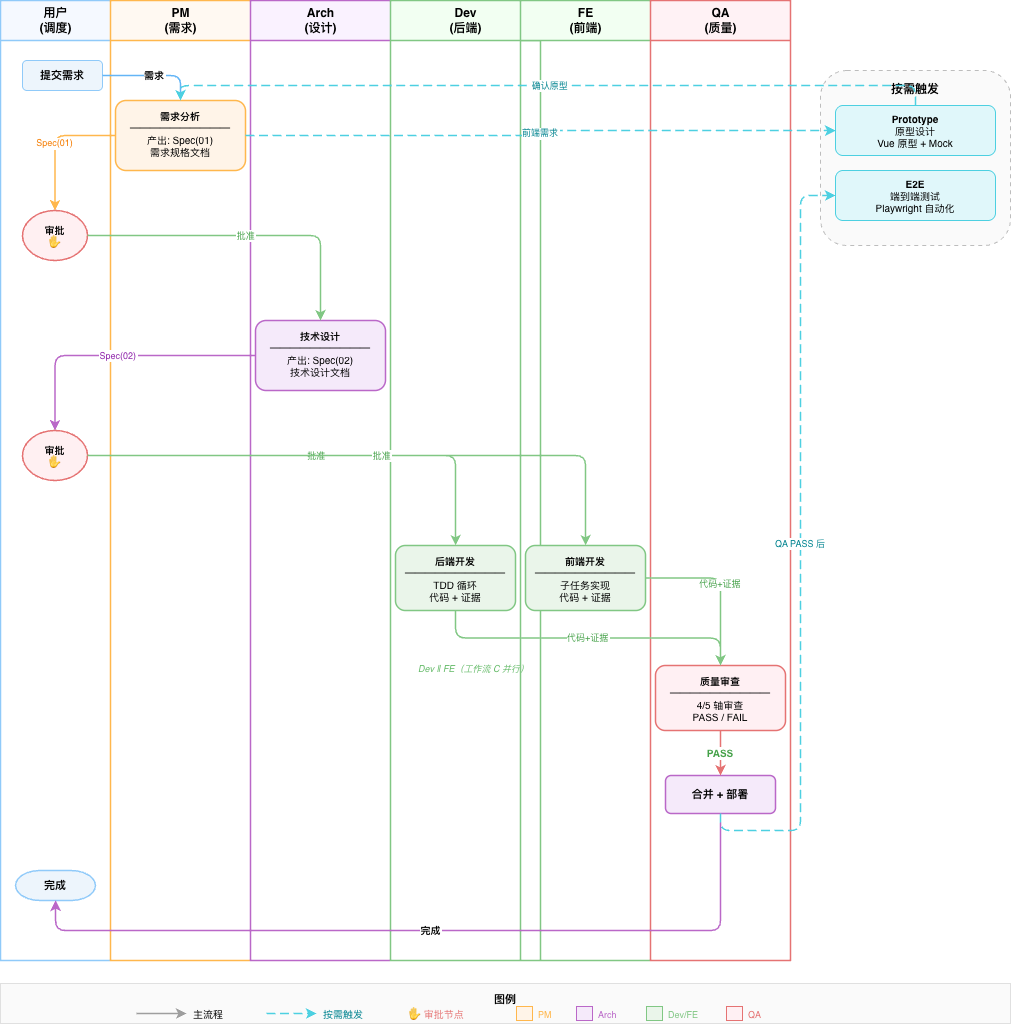

The diagram above was exported from draw.io. Its source (the exported page's mxGraphModel, read from the mxfile embedded in the PNG):
<mxGraphModel dx="1660" dy="1041" grid="1" gridSize="10" guides="1" tooltips="1" connect="1" arrows="1" fold="1" page="1" pageScale="1" pageWidth="1169" pageHeight="1100" math="0" shadow="0">
  <root>
    <mxCell id="0" />
    <mxCell id="1" parent="0" />
    <mxCell id="L1" parent="1" style="swimlane;startSize=40;html=1;fillColor=#F5F9FF;strokeColor=#90CAF9;strokeWidth=1.5;fontSize=12;fontStyle=1;collapsible=0;" value="&lt;b&gt;用户&lt;/b&gt;&#10;(调度)" vertex="1">
      <mxGeometry height="960" width="110" x="40" y="30" as="geometry" />
    </mxCell>
    <mxCell id="n1" parent="L1" style="rounded=1;whiteSpace=wrap;html=1;fillColor=#EDF5FC;strokeColor=#90CAF9;fontSize=11;fontStyle=1;" value="提交需求" vertex="1">
      <mxGeometry height="30" width="80" x="22" y="60" as="geometry" />
    </mxCell>
    <mxCell id="n3" parent="L1" style="ellipse;whiteSpace=wrap;html=1;fillColor=#FFF0F2;strokeColor=#E57373;strokeWidth=1.5;fontSize=10;fontStyle=1;" value="审批&#10;✋" vertex="1">
      <mxGeometry height="50" width="65" x="22" y="210" as="geometry" />
    </mxCell>
    <mxCell id="n5" parent="L1" style="ellipse;whiteSpace=wrap;html=1;fillColor=#FFF0F2;strokeColor=#E57373;strokeWidth=1.5;fontSize=10;fontStyle=1;" value="审批&#10;✋" vertex="1">
      <mxGeometry height="50" width="65" x="22" y="430" as="geometry" />
    </mxCell>
    <mxCell id="n10" parent="L1" style="shape=mxgraph.flowchart.terminator;whiteSpace=wrap;html=1;fillColor=#EDF5FC;strokeColor=#90CAF9;strokeWidth=1.5;fontSize=11;fontStyle=1;" value="完成" vertex="1">
      <mxGeometry height="30" width="80" x="15" y="870" as="geometry" />
    </mxCell>
    <mxCell id="L2" parent="1" style="swimlane;startSize=40;html=1;fillColor=#FFF9F2;strokeColor=#FFB74D;strokeWidth=1.5;fontSize=12;fontStyle=1;collapsible=0;" value="&lt;b&gt;PM&lt;/b&gt;&#10;(需求)" vertex="1">
      <mxGeometry height="960" width="140" x="150" y="30" as="geometry" />
    </mxCell>
    <mxCell id="n2" parent="L2" style="rounded=1;whiteSpace=wrap;html=1;fillColor=#FFF4E8;strokeColor=#FFB74D;strokeWidth=1.5;fontSize=10;verticalAlign=top;spacingTop=3;" value="&lt;b&gt;需求分析&lt;/b&gt;&#10;──────────&#10;产出: Spec(01)&#10;需求规格文档" vertex="1">
      <mxGeometry height="70" width="130" x="5" y="100" as="geometry" />
    </mxCell>
    <mxCell id="L3" parent="1" style="swimlane;startSize=40;html=1;fillColor=#FAF2FF;strokeColor=#BA68C8;strokeWidth=1.5;fontSize=12;fontStyle=1;collapsible=0;" value="&lt;b&gt;Arch&lt;/b&gt;&#10;(设计)" vertex="1">
      <mxGeometry height="960" width="140" x="290" y="30" as="geometry" />
    </mxCell>
    <mxCell id="n4" parent="L3" style="rounded=1;whiteSpace=wrap;html=1;fillColor=#F5EAFA;strokeColor=#BA68C8;strokeWidth=1.5;fontSize=10;verticalAlign=top;spacingTop=3;" value="&lt;b&gt;技术设计&lt;/b&gt;&#10;──────────&#10;产出: Spec(02)&#10;技术设计文档" vertex="1">
      <mxGeometry height="70" width="130" x="5" y="320" as="geometry" />
    </mxCell>
    <mxCell id="L4" parent="1" style="swimlane;startSize=40;html=1;fillColor=#F2FFF2;strokeColor=#81C784;strokeWidth=1.5;fontSize=12;fontStyle=1;collapsible=0;" value="&lt;b&gt;Dev&lt;/b&gt;&#10;(后端)" vertex="1">
      <mxGeometry height="960" width="150" x="430" y="30" as="geometry" />
    </mxCell>
    <mxCell id="n6a" parent="L4" style="rounded=1;whiteSpace=wrap;html=1;fillColor=#EAF5EA;strokeColor=#81C784;strokeWidth=1.5;fontSize=10;verticalAlign=top;spacingTop=3;" value="&lt;b&gt;后端开发&lt;/b&gt;&#10;──────────&#10;TDD 循环&#10;代码 + 证据" vertex="1">
      <mxGeometry height="65" width="120" x="5" y="545" as="geometry" />
    </mxCell>
    <mxCell id="parallel" parent="L4" style="text;html=1;align=center;verticalAlign=middle;resizable=0;points=[];fontSize=9;fontColor=#66BB6A;fontStyle=2;" value="Dev ‖ FE（工作流 C 并行）" vertex="1">
      <mxGeometry height="18" width="155" x="5" y="660" as="geometry" />
    </mxCell>
    <mxCell id="L5" parent="1" style="swimlane;startSize=40;html=1;fillColor=#F2FFF2;strokeColor=#81C784;strokeWidth=1.5;fontSize=12;fontStyle=1;collapsible=0;" value="&lt;b&gt;FE&lt;/b&gt;&#10;(前端)" vertex="1">
      <mxGeometry height="960" width="130" x="560" y="30" as="geometry" />
    </mxCell>
    <mxCell id="n6b" parent="L5" style="rounded=1;whiteSpace=wrap;html=1;fillColor=#EAF5EA;strokeColor=#81C784;strokeWidth=1.5;fontSize=10;verticalAlign=top;spacingTop=3;" value="&lt;b&gt;前端开发&lt;/b&gt;&#10;──────────&#10;子任务实现&#10;代码 + 证据" vertex="1">
      <mxGeometry height="65" width="120" x="5" y="545" as="geometry" />
    </mxCell>
    <mxCell id="L6" parent="1" style="swimlane;startSize=40;html=1;fillColor=#FFF2F5;strokeColor=#E57373;strokeWidth=1.5;fontSize=12;fontStyle=1;collapsible=0;" value="&lt;b&gt;QA&lt;/b&gt;&#10;(质量)" vertex="1">
      <mxGeometry height="960" width="140" x="690" y="30" as="geometry" />
    </mxCell>
    <mxCell id="n7" parent="L6" style="rounded=1;whiteSpace=wrap;html=1;fillColor=#FFF0F3;strokeColor=#E57373;strokeWidth=1.5;fontSize=10;verticalAlign=top;spacingTop=3;" value="&lt;b&gt;质量审查&lt;/b&gt;&#10;──────────&#10;4/5 轴审查&#10;PASS / FAIL" vertex="1">
      <mxGeometry height="65" width="130" x="5" y="665" as="geometry" />
    </mxCell>
    <mxCell id="n8" parent="L6" style="rounded=1;whiteSpace=wrap;html=1;fillColor=#F5EAFA;strokeColor=#BA68C8;strokeWidth=1.5;fontSize=11;" value="&lt;b&gt;合并 + 部署&lt;/b&gt;" vertex="1">
      <mxGeometry height="38" width="110" x="15" y="775" as="geometry" />
    </mxCell>
    <mxCell id="opt-box" parent="1" style="rounded=1;whiteSpace=wrap;html=1;fillColor=#FAFAFA;strokeColor=#BDBDBD;strokeWidth=1;fontSize=12;fontStyle=1;verticalAlign=top;spacingTop=5;dashed=1;dashPattern=4 4;" value="按需触发" vertex="1">
      <mxGeometry height="175" width="190" x="860" y="100" as="geometry" />
    </mxCell>
    <mxCell id="proto" parent="1" style="rounded=1;whiteSpace=wrap;html=1;fillColor=#E0F7FA;strokeColor=#4DD0E1;strokeWidth=1;fontSize=10;" value="&lt;b&gt;Prototype&lt;/b&gt;&#10;原型设计&#10;Vue 原型 + Mock" vertex="1">
      <mxGeometry height="50" width="160" x="875" y="135" as="geometry" />
    </mxCell>
    <mxCell id="e2e" parent="1" style="rounded=1;whiteSpace=wrap;html=1;fillColor=#E0F7FA;strokeColor=#4DD0E1;strokeWidth=1;fontSize=10;" value="&lt;b&gt;E2E&lt;/b&gt;&#10;端到端测试&#10;Playwright 自动化" vertex="1">
      <mxGeometry height="50" width="160" x="875" y="200" as="geometry" />
    </mxCell>
    <mxCell id="e1" edge="1" parent="1" source="n1" style="edgeStyle=orthogonalEdgeStyle;rounded=1;endArrow=classic;endFill=1;strokeColor=#64B5F6;strokeWidth=1.5;fontSize=10;fontStyle=1;" target="n2" value="需求">
      <mxGeometry relative="1" as="geometry" />
    </mxCell>
    <mxCell id="e2" edge="1" parent="1" source="n2" style="edgeStyle=orthogonalEdgeStyle;rounded=1;endArrow=classic;endFill=1;strokeColor=#FFB74D;strokeWidth=1.5;fontSize=9;fontColor=#F57C00;" target="n3" value="Spec(01)">
      <mxGeometry relative="1" as="geometry" />
    </mxCell>
    <mxCell id="e3" edge="1" parent="1" source="n3" style="edgeStyle=orthogonalEdgeStyle;rounded=1;endArrow=classic;endFill=1;strokeColor=#81C784;strokeWidth=1.5;fontSize=9;fontColor=#43A047;" target="n4" value="批准">
      <mxGeometry relative="1" as="geometry" />
    </mxCell>
    <mxCell id="e4" edge="1" parent="1" source="n4" style="edgeStyle=orthogonalEdgeStyle;rounded=1;endArrow=classic;endFill=1;strokeColor=#BA68C8;strokeWidth=1.5;fontSize=9;fontColor=#8E24AA;" target="n5" value="Spec(02)">
      <mxGeometry relative="1" as="geometry" />
    </mxCell>
    <mxCell id="e5" edge="1" parent="1" source="n5" style="edgeStyle=orthogonalEdgeStyle;rounded=1;endArrow=classic;endFill=1;strokeColor=#81C784;strokeWidth=1.5;fontSize=9;fontColor=#43A047;" target="n6a" value="批准">
      <mxGeometry relative="1" as="geometry" />
    </mxCell>
    <mxCell id="e6" edge="1" parent="1" source="n5" style="edgeStyle=orthogonalEdgeStyle;rounded=1;endArrow=classic;endFill=1;strokeColor=#81C784;strokeWidth=1.5;fontSize=9;fontColor=#43A047;" target="n6b" value="批准">
      <mxGeometry relative="1" as="geometry" />
    </mxCell>
    <mxCell id="e7" edge="1" parent="1" source="n6a" style="edgeStyle=orthogonalEdgeStyle;rounded=1;endArrow=classic;endFill=1;strokeColor=#81C784;strokeWidth=1.5;fontSize=9;fontColor=#43A047;exitX=0.5;exitY=1;exitDx=0;exitDy=0;" target="n7" value="代码+证据">
      <mxGeometry relative="1" as="geometry" />
    </mxCell>
    <mxCell id="e8" edge="1" parent="1" source="n6b" style="edgeStyle=orthogonalEdgeStyle;rounded=1;endArrow=classic;endFill=1;strokeColor=#81C784;strokeWidth=1.5;fontSize=9;fontColor=#43A047;" target="n7" value="代码+证据">
      <mxGeometry relative="1" as="geometry" />
    </mxCell>
    <mxCell id="e9" edge="1" parent="1" source="n7" style="edgeStyle=orthogonalEdgeStyle;rounded=1;endArrow=classic;endFill=1;strokeColor=#E57373;strokeWidth=1.5;fontSize=10;fontStyle=1;fontColor=#43A047;" target="n8" value="PASS">
      <mxGeometry relative="1" as="geometry" />
    </mxCell>
    <mxCell id="e10" edge="1" parent="1" source="n8" style="edgeStyle=orthogonalEdgeStyle;rounded=1;endArrow=classic;endFill=1;strokeColor=#BA68C8;strokeWidth=1.5;fontSize=10;fontStyle=1;" target="n10" value="完成">
      <mxGeometry relative="1" as="geometry">
        <Array as="points">
          <mxPoint x="760" y="960" />
          <mxPoint x="95" y="960" />
        </Array>
      </mxGeometry>
    </mxCell>
    <mxCell id="e11" edge="1" parent="1" source="n2" style="edgeStyle=orthogonalEdgeStyle;rounded=1;endArrow=classic;endFill=1;strokeColor=#4DD0E1;strokeWidth=1.5;dashed=1;dashPattern=6 3;fontSize=9;fontColor=#00838F;" target="proto" value="前端需求">
      <mxGeometry relative="1" as="geometry" />
    </mxCell>
    <mxCell id="e12" edge="1" parent="1" source="proto" style="edgeStyle=orthogonalEdgeStyle;rounded=1;endArrow=classic;endFill=1;strokeColor=#4DD0E1;strokeWidth=1.5;dashed=1;dashPattern=6 3;fontSize=9;fontColor=#00838F;" target="n2" value="确认原型">
      <mxGeometry relative="1" as="geometry">
        <Array as="points">
          <mxPoint x="955" y="115" />
          <mxPoint x="220" y="115" />
        </Array>
      </mxGeometry>
    </mxCell>
    <mxCell id="e13" edge="1" parent="1" source="n8" style="edgeStyle=orthogonalEdgeStyle;rounded=1;endArrow=classic;endFill=1;strokeColor=#4DD0E1;strokeWidth=1.5;dashed=1;dashPattern=6 3;fontSize=9;fontColor=#00838F;" target="e2e" value="QA PASS 后">
      <mxGeometry relative="1" as="geometry">
        <Array as="points">
          <mxPoint x="840" y="860" />
          <mxPoint x="840" y="225" />
        </Array>
      </mxGeometry>
    </mxCell>
    <mxCell id="legend" parent="1" style="rounded=0;whiteSpace=wrap;html=1;fillColor=#FAFAFA;strokeColor=#E0E0E0;fontSize=11;fontStyle=1;verticalAlign=top;spacingTop=3;" value="图例" vertex="1">
      <mxGeometry height="40" width="1010" x="40" y="1013" as="geometry" />
    </mxCell>
    <mxCell id="lg1" edge="1" parent="1" style="endArrow=classic;endFill=1;strokeColor=#9E9E9E;strokeWidth=1.5;" value="">
      <mxGeometry relative="1" as="geometry">
        <mxPoint x="176" y="1043" as="sourcePoint" />
        <mxPoint x="226" y="1043" as="targetPoint" />
      </mxGeometry>
    </mxCell>
    <mxCell id="lg2" parent="1" style="text;html=1;fontSize=10;align=left;verticalAlign=middle;" value="主流程" vertex="1">
      <mxGeometry height="20" width="50" x="231" y="1033" as="geometry" />
    </mxCell>
    <mxCell id="lg3" edge="1" parent="1" style="endArrow=classic;endFill=1;strokeColor=#4DD0E1;strokeWidth=1.5;dashed=1;dashPattern=6 3;" value="">
      <mxGeometry relative="1" as="geometry">
        <mxPoint x="306" y="1043" as="sourcePoint" />
        <mxPoint x="356" y="1043" as="targetPoint" />
      </mxGeometry>
    </mxCell>
    <mxCell id="lg4" parent="1" style="text;html=1;fontSize=10;align=left;verticalAlign=middle;fontColor=#00838F;" value="按需触发" vertex="1">
      <mxGeometry height="20" width="60" x="361" y="1033" as="geometry" />
    </mxCell>
    <mxCell id="lg5" parent="1" style="text;html=1;fontSize=10;align=left;verticalAlign=middle;fontColor=#E57373;" value="✋ 审批节点" vertex="1">
      <mxGeometry height="20" width="80" x="446" y="1033" as="geometry" />
    </mxCell>
    <mxCell id="lc1" parent="1" style="rounded=0;fillColor=#FFF4E8;strokeColor=#FFB74D;" value="" vertex="1">
      <mxGeometry height="14" width="16" x="556" y="1036" as="geometry" />
    </mxCell>
    <mxCell id="lc2" parent="1" style="text;html=1;fontSize=9;fontColor=#FFB74D;" value="PM" vertex="1">
      <mxGeometry height="20" width="25" x="576" y="1033" as="geometry" />
    </mxCell>
    <mxCell id="lc3" parent="1" style="rounded=0;fillColor=#F5EAFA;strokeColor=#BA68C8;" value="" vertex="1">
      <mxGeometry height="14" width="16" x="616" y="1036" as="geometry" />
    </mxCell>
    <mxCell id="lc4" parent="1" style="text;html=1;fontSize=9;fontColor=#BA68C8;" value="Arch" vertex="1">
      <mxGeometry height="20" width="35" x="636" y="1033" as="geometry" />
    </mxCell>
    <mxCell id="lc5" parent="1" style="rounded=0;fillColor=#EAF5EA;strokeColor=#81C784;" value="" vertex="1">
      <mxGeometry height="14" width="16" x="686" y="1036" as="geometry" />
    </mxCell>
    <mxCell id="lc6" parent="1" style="text;html=1;fontSize=9;fontColor=#81C784;" value="Dev/FE" vertex="1">
      <mxGeometry height="20" width="45" x="706" y="1033" as="geometry" />
    </mxCell>
    <mxCell id="lc7" parent="1" style="rounded=0;fillColor=#FFF0F3;strokeColor=#E57373;" value="" vertex="1">
      <mxGeometry height="14" width="16" x="766" y="1036" as="geometry" />
    </mxCell>
    <mxCell id="lc8" parent="1" style="text;html=1;fontSize=9;fontColor=#E57373;" value="QA" vertex="1">
      <mxGeometry height="20" width="25" x="786" y="1033" as="geometry" />
    </mxCell>
  </root>
</mxGraphModel>